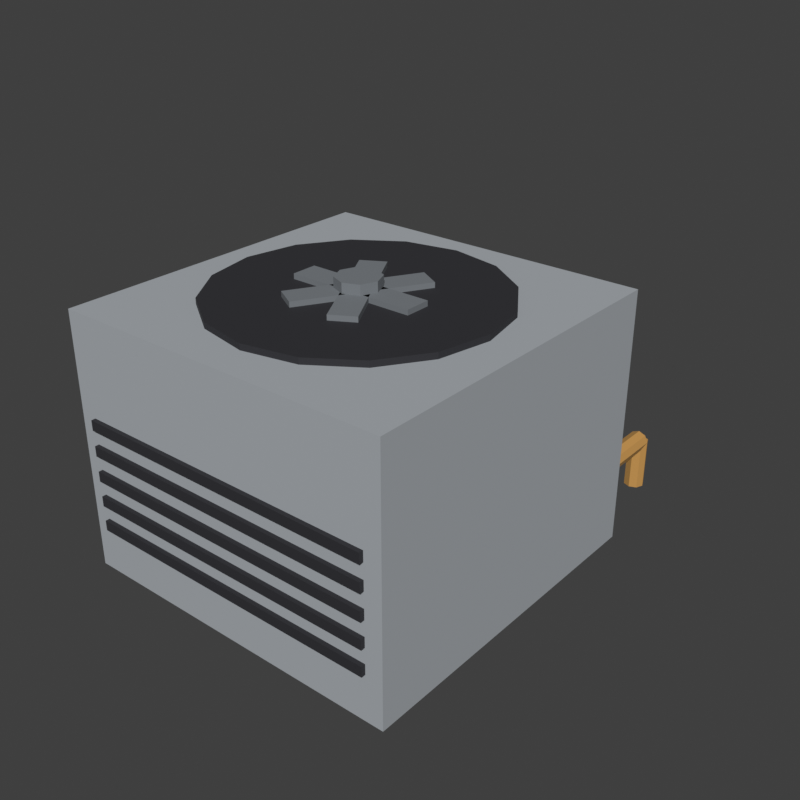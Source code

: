 # Source: ACUnit.blend  (saved by Blender 5.2.45; exported with 4.5.12 LTS)
import bpy
from mathutils import Matrix  # noqa: F401  (used for matrix-valued properties, if any)

bpy.ops.wm.read_factory_settings(use_empty=True)
scene = bpy.context.scene
scene.name = 'Scene'

# ---- materials (node trees are filled in below, after node groups)
mat_acunit_fan = bpy.data.materials.new('ACUnit_Fan')
mat_acunit_fan.diffuse_color = (0.1878, 0.2051, 0.2232, 1.0)
mat_acunit_casing = bpy.data.materials.new('ACUnit_Casing')
mat_acunit_casing.diffuse_color = (0.402, 0.4287, 0.4564, 1.0)
mat_acunit_grille = bpy.data.materials.new('ACUnit_Grille')
mat_acunit_grille.diffuse_color = (0.02122, 0.02122, 0.02624, 1.0)
mat_acunit_pipes = bpy.data.materials.new('ACUnit_Pipes')
mat_acunit_pipes.diffuse_color = (0.5776, 0.305, 0.08022, 1.0)

# ---- material node trees
mat_acunit_fan.use_nodes = True; mat_acunit_fan.node_tree.nodes.clear()
_N = mat_acunit_fan.node_tree.nodes; _L = mat_acunit_fan.node_tree.links
n0 = _N.new('ShaderNodeBsdfPrincipled'); n0.name = 'Principled BSDF'; n0.location = (-200, 100)
n0.inputs[0].default_value = (0.1878, 0.2051, 0.2232, 1.0)
n0.inputs[2].default_value = 0.8
n0.inputs[10].default_value = 0.005
n1 = _N.new('ShaderNodeOutputMaterial'); n1.name = 'Material Output'; n1.location = (200, 100)
_L.new(n0.outputs[0], n1.inputs[0])
n1.is_active_output = True
mat_acunit_casing.use_nodes = True; mat_acunit_casing.node_tree.nodes.clear()
_N = mat_acunit_casing.node_tree.nodes; _L = mat_acunit_casing.node_tree.links
n0 = _N.new('ShaderNodeBsdfPrincipled'); n0.name = 'Principled BSDF'; n0.location = (-200, 100)
n0.inputs[0].default_value = (0.402, 0.4287, 0.4564, 1.0)
n0.inputs[2].default_value = 0.8
n0.inputs[10].default_value = 0.005
n1 = _N.new('ShaderNodeOutputMaterial'); n1.name = 'Material Output'; n1.location = (200, 100)
_L.new(n0.outputs[0], n1.inputs[0])
n1.is_active_output = True
mat_acunit_grille.use_nodes = True; mat_acunit_grille.node_tree.nodes.clear()
_N = mat_acunit_grille.node_tree.nodes; _L = mat_acunit_grille.node_tree.links
n0 = _N.new('ShaderNodeBsdfPrincipled'); n0.name = 'Principled BSDF'; n0.location = (-200, 100)
n0.inputs[0].default_value = (0.02122, 0.02122, 0.02624, 1.0)
n0.inputs[2].default_value = 0.8
n0.inputs[10].default_value = 0.005
n1 = _N.new('ShaderNodeOutputMaterial'); n1.name = 'Material Output'; n1.location = (200, 100)
_L.new(n0.outputs[0], n1.inputs[0])
n1.is_active_output = True
mat_acunit_pipes.use_nodes = True; mat_acunit_pipes.node_tree.nodes.clear()
_N = mat_acunit_pipes.node_tree.nodes; _L = mat_acunit_pipes.node_tree.links
n0 = _N.new('ShaderNodeBsdfPrincipled'); n0.name = 'Principled BSDF'; n0.location = (-200, 100)
n0.inputs[0].default_value = (0.5776, 0.305, 0.08022, 1.0)
n0.inputs[2].default_value = 0.8
n0.inputs[10].default_value = 0.005
n1 = _N.new('ShaderNodeOutputMaterial'); n1.name = 'Material Output'; n1.location = (200, 100)
_L.new(n0.outputs[0], n1.inputs[0])
n1.is_active_output = True

# ---- world
world_sky = bpy.data.worlds.new('Sky'); scene.world = world_sky
world_sky.use_nodes = True; world_sky.node_tree.nodes.clear()
_N = world_sky.node_tree.nodes; _L = world_sky.node_tree.links
n0 = _N.new('ShaderNodeBackground'); n0.name = 'Background'; n0.location = (-200, 100)
n0.inputs[0].default_value = (0.05, 0.05, 0.05, 1.0)
n1 = _N.new('ShaderNodeOutputWorld'); n1.name = 'World Output'; n1.location = (200, 100)
_L.new(n0.outputs[0], n1.inputs[0])
n1.is_active_output = True
world_sky.color = (0.45, 0.65, 0.9)

# ---- meshes
me_fan = bpy.data.meshes.new('Fan')
me_fan.from_pydata([(-0.75, -0.15, 3.07), (-0.75, -0.15, 3.13), (-0.75, 0.15, 3.07), (-0.75, 0.15, 3.13), (0.75, -0.15, 3.07), (0.75, -0.15, 3.13), (0.75, 0.15, 3.07), (0.75, 0.15, 3.13), (-0.2451, -0.7245, 3.07), (-0.2451, -0.7245, 3.13), (-0.5049, -0.5745, 3.07), (-0.5049, -0.5745, 3.13), (0.5049, 0.5745, 3.07), (0.5049, 0.5745, 3.13), (0.2451, 0.7245, 3.07), (0.2451, 0.7245, 3.13), (0.5049, -0.5745, 3.07), (0.5049, -0.5745, 3.13), (0.2451, -0.7245, 3.07), (0.2451, -0.7245, 3.13), (-0.2451, 0.7245, 3.07), (-0.2451, 0.7245, 3.13), (-0.5049, 0.5745, 3.07), (-0.5049, 0.5745, 3.13), (0.0, 0.25, 2.995), (0.0, 0.25, 3.245), (0.1768, 0.1768, 2.995), (0.1768, 0.1768, 3.245), (0.25, 0.0, 2.995), (0.25, 0.0, 3.245), (0.1768, -0.1768, 2.995), (0.1768, -0.1768, 3.245), (0.0, -0.25, 2.995), (0.0, -0.25, 3.245), (-0.1768, -0.1768, 2.995), (-0.1768, -0.1768, 3.245), (-0.25, 0.0, 2.995), (-0.25, 0.0, 3.245), (-0.1768, 0.1768, 2.995), (-0.1768, 0.1768, 3.245)], [], [(0, 1, 3, 2), (2, 3, 7, 6), (6, 7, 5, 4), (4, 5, 1, 0), (2, 6, 4, 0), (7, 3, 1, 5), (8, 9, 11, 10), (10, 11, 15, 14), (14, 15, 13, 12), (12, 13, 9, 8), (10, 14, 12, 8), (15, 11, 9, 13), (16, 17, 19, 18), (18, 19, 23, 22), (22, 23, 21, 20), (20, 21, 17, 16), (18, 22, 20, 16), (23, 19, 17, 21), (24, 25, 27, 26), (26, 27, 29, 28), (28, 29, 31, 30), (30, 31, 33, 32), (32, 33, 35, 34), (34, 35, 37, 36), (27, 25, 39, 37, 35, 33, 31, 29), (36, 37, 39, 38), (38, 39, 25, 24), (24, 26, 28, 30, 32, 34, 36, 38)])
_uv = me_fan.uv_layers.new(name='UVMap')
_uv.uv.foreach_set('vector', [0.375, 0.0, 0.625, 0.0, 0.625, 0.25, 0.375, 0.25, 0.375, 0.25, 0.625, 0.25, 0.625, 0.5, 0.375, 0.5, 0.375, 0.5, 0.625, 0.5, 0.625, 0.75, 0.375, 0.75, 0.375, 0.75, 0.625, 0.75, 0.625, 1.0, 0.375, 1.0, 0.125, 0.5, 0.375, 0.5, 0.375, 0.75, 0.125, 0.75, 0.625, 0.5, 0.875, 0.5, 0.875, 0.75, 0.625, 0.75, 0.375, 0.0, 0.625, 0.0, 0.625, 0.25, 0.375, 0.25, 0.375, 0.25, 0.625, 0.25, 0.625, 0.5, 0.375, 0.5, 0.375, 0.5, 0.625, 0.5, 0.625, 0.75, 0.375, 0.75, 0.375, 0.75, 0.625, 0.75, 0.625, 1.0, 0.375, 1.0, 0.125, 0.5, 0.375, 0.5, 0.375, 0.75, 0.125, 0.75, 0.625, 0.5, 0.875, 0.5, 0.875, 0.75, 0.625, 0.75, 0.375, 0.0, 0.625, 0.0, 0.625, 0.25, 0.375, 0.25, 0.375, 0.25, 0.625, 0.25, 0.625, 0.5, 0.375, 0.5, 0.375, 0.5, 0.625, 0.5, 0.625, 0.75, 0.375, 0.75, 0.375, 0.75, 0.625, 0.75, 0.625, 1.0, 0.375, 1.0, 0.125, 0.5, 0.375, 0.5, 0.375, 0.75, 0.125, 0.75, 0.625, 0.5, 0.875, 0.5, 0.875, 0.75, 0.625, 0.75, 1.0, 0.5, 1.0, 1.0, 0.875, 1.0, 0.875, 0.5, 0.875, 0.5, 0.875, 1.0, 0.75, 1.0, 0.75, 0.5, 0.75, 0.5, 0.75, 1.0, 0.625, 1.0, 0.625, 0.5, 0.625, 0.5, 0.625, 1.0, 0.5, 1.0, 0.5, 0.5, 0.5, 0.5, 0.5, 1.0, 0.375, 1.0, 0.375, 0.5, 0.375, 0.5, 0.375, 1.0, 0.25, 1.0, 0.25, 0.5, 0.4197, 0.4197, 0.25, 0.49, 0.08029, 0.4197, 0.01, 0.25, 0.08029, 0.08029, 0.25, 0.01, 0.4197, 0.08029, 0.49, 0.25, 0.25, 0.5, 0.25, 1.0, 0.125, 1.0, 0.125, 0.5, 0.125, 0.5, 0.125, 1.0, 0.0, 1.0, 0.0, 0.5, 0.75, 0.49, 0.9197, 0.4197, 0.99, 0.25, 0.9197, 0.08029, 0.75, 0.01, 0.5803, 0.08029, 0.51, 0.25, 0.5803, 0.4197])
me_fan.materials.append(mat_acunit_fan)
me_fan.update()
me_casing = bpy.data.meshes.new('Casing')
me_casing.from_pydata([(-2.0, -2.0, 0.0), (-2.0, -2.0, 3.0), (-2.0, 2.0, 0.0), (-2.0, 2.0, 3.0), (2.0, -2.0, 0.0), (2.0, -2.0, 3.0), (2.0, 2.0, 0.0), (2.0, 2.0, 3.0)], [], [(0, 1, 3, 2), (2, 3, 7, 6), (6, 7, 5, 4), (4, 5, 1, 0), (2, 6, 4, 0), (7, 3, 1, 5)])
_uv = me_casing.uv_layers.new(name='UVMap')
_uv.uv.foreach_set('vector', [0.375, 0.0, 0.625, 0.0, 0.625, 0.25, 0.375, 0.25, 0.375, 0.25, 0.625, 0.25, 0.625, 0.5, 0.375, 0.5, 0.375, 0.5, 0.625, 0.5, 0.625, 0.75, 0.375, 0.75, 0.375, 0.75, 0.625, 0.75, 0.625, 1.0, 0.375, 1.0, 0.125, 0.5, 0.375, 0.5, 0.375, 0.75, 0.125, 0.75, 0.625, 0.5, 0.875, 0.5, 0.875, 0.75, 0.625, 0.75])
me_casing.materials.append(mat_acunit_casing)
me_casing.update()
me_grille = bpy.data.meshes.new('Grille')
me_grille.from_pydata([(0.0, 1.6, 2.97), (0.0, 1.6, 3.07), (0.6123, 1.478, 2.97), (0.6123, 1.478, 3.07), (1.131, 1.131, 2.97), (1.131, 1.131, 3.07), (1.478, 0.6123, 2.97), (1.478, 0.6123, 3.07), (1.6, 0.0, 2.97), (1.6, 0.0, 3.07), (1.478, -0.6123, 2.97), (1.478, -0.6123, 3.07), (1.131, -1.131, 2.97), (1.131, -1.131, 3.07), (0.6123, -1.478, 2.97), (0.6123, -1.478, 3.07), (0.0, -1.6, 2.97), (0.0, -1.6, 3.07), (-0.6123, -1.478, 2.97), (-0.6123, -1.478, 3.07), (-1.131, -1.131, 2.97), (-1.131, -1.131, 3.07), (-1.478, -0.6123, 2.97), (-1.478, -0.6123, 3.07), (-1.6, 0.0, 2.97), (-1.6, 0.0, 3.07), (-1.478, 0.6123, 2.97), (-1.478, 0.6123, 3.07), (-1.131, 1.131, 2.97), (-1.131, 1.131, 3.07), (-0.6123, 1.478, 2.97), (-0.6123, 1.478, 3.07), (-1.8, -2.05, 0.54), (-1.8, -2.05, 0.66), (-1.8, -1.99, 0.54), (-1.8, -1.99, 0.66), (1.8, -2.05, 0.54), (1.8, -2.05, 0.66), (1.8, -1.99, 0.54), (1.8, -1.99, 0.66), (-1.8, -2.05, 0.84), (-1.8, -2.05, 0.96), (-1.8, -1.99, 0.84), (-1.8, -1.99, 0.96), (1.8, -2.05, 0.84), (1.8, -2.05, 0.96), (1.8, -1.99, 0.84), (1.8, -1.99, 0.96), (-1.8, -2.05, 1.14), (-1.8, -2.05, 1.26), (-1.8, -1.99, 1.14), (-1.8, -1.99, 1.26), (1.8, -2.05, 1.14), (1.8, -2.05, 1.26), (1.8, -1.99, 1.14), (1.8, -1.99, 1.26), (-1.8, -2.05, 1.44), (-1.8, -2.05, 1.56), (-1.8, -1.99, 1.44), (-1.8, -1.99, 1.56), (1.8, -2.05, 1.44), (1.8, -2.05, 1.56), (1.8, -1.99, 1.44), (1.8, -1.99, 1.56), (-1.8, -2.05, 1.74), (-1.8, -2.05, 1.86), (-1.8, -1.99, 1.74), (-1.8, -1.99, 1.86), (1.8, -2.05, 1.74), (1.8, -2.05, 1.86), (1.8, -1.99, 1.74), (1.8, -1.99, 1.86)], [], [(0, 1, 3, 2), (2, 3, 5, 4), (4, 5, 7, 6), (6, 7, 9, 8), (8, 9, 11, 10), (10, 11, 13, 12), (12, 13, 15, 14), (14, 15, 17, 16), (16, 17, 19, 18), (18, 19, 21, 20), (20, 21, 23, 22), (22, 23, 25, 24), (24, 25, 27, 26), (26, 27, 29, 28), (3, 1, 31, 29, 27, 25, 23, 21, 19, 17, 15, 13, 11, 9, 7, 5), (28, 29, 31, 30), (30, 31, 1, 0), (0, 2, 4, 6, 8, 10, 12, 14, 16, 18, 20, 22, 24, 26, 28, 30), (32, 33, 35, 34), (34, 35, 39, 38), (38, 39, 37, 36), (36, 37, 33, 32), (34, 38, 36, 32), (39, 35, 33, 37), (40, 41, 43, 42), (42, 43, 47, 46), (46, 47, 45, 44), (44, 45, 41, 40), (42, 46, 44, 40), (47, 43, 41, 45), (48, 49, 51, 50), (50, 51, 55, 54), (54, 55, 53, 52), (52, 53, 49, 48), (50, 54, 52, 48), (55, 51, 49, 53), (56, 57, 59, 58), (58, 59, 63, 62), (62, 63, 61, 60), (60, 61, 57, 56), (58, 62, 60, 56), (63, 59, 57, 61), (64, 65, 67, 66), (66, 67, 71, 70), (70, 71, 69, 68), (68, 69, 65, 64), (66, 70, 68, 64), (71, 67, 65, 69)])
_uv = me_grille.uv_layers.new(name='UVMap')
_uv.uv.foreach_set('vector', [1.0, 0.5, 1.0, 1.0, 0.9375, 1.0, 0.9375, 0.5, 0.9375, 0.5, 0.9375, 1.0, 0.875, 1.0, 0.875, 0.5, 0.875, 0.5, 0.875, 1.0, 0.8125, 1.0, 0.8125, 0.5, 0.8125, 0.5, 0.8125, 1.0, 0.75, 1.0, 0.75, 0.5, 0.75, 0.5, 0.75, 1.0, 0.6875, 1.0, 0.6875, 0.5, 0.6875, 0.5, 0.6875, 1.0, 0.625, 1.0, 0.625, 0.5, 0.625, 0.5, 0.625, 1.0, 0.5625, 1.0, 0.5625, 0.5, 0.5625, 0.5, 0.5625, 1.0, 0.5, 1.0, 0.5, 0.5, 0.5, 0.5, 0.5, 1.0, 0.4375, 1.0, 0.4375, 0.5, 0.4375, 0.5, 0.4375, 1.0, 0.375, 1.0, 0.375, 0.5, 0.375, 0.5, 0.375, 1.0, 0.3125, 1.0, 0.3125, 0.5, 0.3125, 0.5, 0.3125, 1.0, 0.25, 1.0, 0.25, 0.5, 0.25, 0.5, 0.25, 1.0, 0.1875, 1.0, 0.1875, 0.5, 0.1875, 0.5, 0.1875, 1.0, 0.125, 1.0, 0.125, 0.5, 0.3418, 0.4717, 0.25, 0.49, 0.1582, 0.4717, 0.08029, 0.4197, 0.02827, 0.3418, 0.01, 0.25, 0.02827, 0.1582, 0.08029, 0.08029, 0.1582, 0.02827, 0.25, 0.01, 0.3418, 0.02827, 0.4197, 0.08029, 0.4717, 0.1582, 0.49, 0.25, 0.4717, 0.3418, 0.4197, 0.4197, 0.125, 0.5, 0.125, 1.0, 0.0625, 1.0, 0.0625, 0.5, 0.0625, 0.5, 0.0625, 1.0, 0.0, 1.0, 0.0, 0.5, 0.75, 0.49, 0.8418, 0.4717, 0.9197, 0.4197, 0.9717, 0.3418, 0.99, 0.25, 0.9717, 0.1582, 0.9197, 0.08029, 0.8418, 0.02827, 0.75, 0.01, 0.6582, 0.02827, 0.5803, 0.08029, 0.5283, 0.1582, 0.51, 0.25, 0.5283, 0.3418, 0.5803, 0.4197, 0.6582, 0.4717, 0.375, 0.0, 0.625, 0.0, 0.625, 0.25, 0.375, 0.25, 0.375, 0.25, 0.625, 0.25, 0.625, 0.5, 0.375, 0.5, 0.375, 0.5, 0.625, 0.5, 0.625, 0.75, 0.375, 0.75, 0.375, 0.75, 0.625, 0.75, 0.625, 1.0, 0.375, 1.0, 0.125, 0.5, 0.375, 0.5, 0.375, 0.75, 0.125, 0.75, 0.625, 0.5, 0.875, 0.5, 0.875, 0.75, 0.625, 0.75, 0.375, 0.0, 0.625, 0.0, 0.625, 0.25, 0.375, 0.25, 0.375, 0.25, 0.625, 0.25, 0.625, 0.5, 0.375, 0.5, 0.375, 0.5, 0.625, 0.5, 0.625, 0.75, 0.375, 0.75, 0.375, 0.75, 0.625, 0.75, 0.625, 1.0, 0.375, 1.0, 0.125, 0.5, 0.375, 0.5, 0.375, 0.75, 0.125, 0.75, 0.625, 0.5, 0.875, 0.5, 0.875, 0.75, 0.625, 0.75, 0.375, 0.0, 0.625, 0.0, 0.625, 0.25, 0.375, 0.25, 0.375, 0.25, 0.625, 0.25, 0.625, 0.5, 0.375, 0.5, 0.375, 0.5, 0.625, 0.5, 0.625, 0.75, 0.375, 0.75, 0.375, 0.75, 0.625, 0.75, 0.625, 1.0, 0.375, 1.0, 0.125, 0.5, 0.375, 0.5, 0.375, 0.75, 0.125, 0.75, 0.625, 0.5, 0.875, 0.5, 0.875, 0.75, 0.625, 0.75, 0.375, 0.0, 0.625, 0.0, 0.625, 0.25, 0.375, 0.25, 0.375, 0.25, 0.625, 0.25, 0.625, 0.5, 0.375, 0.5, 0.375, 0.5, 0.625, 0.5, 0.625, 0.75, 0.375, 0.75, 0.375, 0.75, 0.625, 0.75, 0.625, 1.0, 0.375, 1.0, 0.125, 0.5, 0.375, 0.5, 0.375, 0.75, 0.125, 0.75, 0.625, 0.5, 0.875, 0.5, 0.875, 0.75, 0.625, 0.75, 0.375, 0.0, 0.625, 0.0, 0.625, 0.25, 0.375, 0.25, 0.375, 0.25, 0.625, 0.25, 0.625, 0.5, 0.375, 0.5, 0.375, 0.5, 0.625, 0.5, 0.625, 0.75, 0.375, 0.75, 0.375, 0.75, 0.625, 0.75, 0.625, 1.0, 0.375, 1.0, 0.125, 0.5, 0.375, 0.5, 0.375, 0.75, 0.125, 0.75, 0.625, 0.5, 0.875, 0.5, 0.875, 0.75, 0.625, 0.75])
me_grille.materials.append(mat_acunit_grille)
me_grille.update()
me_pipes = bpy.data.meshes.new('Pipes')
me_pipes.from_pydata([(1.6, 2.0, 0.48), (1.6, 3.2, 0.48), (1.685, 2.0, 0.5151), (1.685, 3.2, 0.5151), (1.72, 2.0, 0.6), (1.72, 3.2, 0.6), (1.685, 2.0, 0.6849), (1.685, 3.2, 0.6849), (1.6, 2.0, 0.72), (1.6, 3.2, 0.72), (1.515, 2.0, 0.6849), (1.515, 3.2, 0.6849), (1.48, 2.0, 0.6), (1.48, 3.2, 0.6), (1.515, 2.0, 0.5151), (1.515, 3.2, 0.5151), (1.72, 3.2, 0.6), (1.72, 3.2, -5.96e-08), (1.685, 3.285, 0.6), (1.685, 3.285, -5.96e-08), (1.6, 3.32, 0.6), (1.6, 3.32, -5.96e-08), (1.515, 3.285, 0.6), (1.515, 3.285, -5.96e-08), (1.48, 3.2, 0.6), (1.48, 3.2, -5.96e-08), (1.515, 3.115, 0.6), (1.515, 3.115, -5.96e-08), (1.6, 3.08, 0.6), (1.6, 3.08, -5.96e-08), (1.685, 3.115, 0.6), (1.685, 3.115, -5.96e-08)], [], [(0, 1, 3, 2), (2, 3, 5, 4), (4, 5, 7, 6), (6, 7, 9, 8), (8, 9, 11, 10), (10, 11, 13, 12), (3, 1, 15, 13, 11, 9, 7, 5), (12, 13, 15, 14), (14, 15, 1, 0), (0, 2, 4, 6, 8, 10, 12, 14), (16, 17, 19, 18), (18, 19, 21, 20), (20, 21, 23, 22), (22, 23, 25, 24), (24, 25, 27, 26), (26, 27, 29, 28), (19, 17, 31, 29, 27, 25, 23, 21), (28, 29, 31, 30), (30, 31, 17, 16), (16, 18, 20, 22, 24, 26, 28, 30)])
_uv = me_pipes.uv_layers.new(name='UVMap')
_uv.uv.foreach_set('vector', [1.0, 0.5, 1.0, 1.0, 0.875, 1.0, 0.875, 0.5, 0.875, 0.5, 0.875, 1.0, 0.75, 1.0, 0.75, 0.5, 0.75, 0.5, 0.75, 1.0, 0.625, 1.0, 0.625, 0.5, 0.625, 0.5, 0.625, 1.0, 0.5, 1.0, 0.5, 0.5, 0.5, 0.5, 0.5, 1.0, 0.375, 1.0, 0.375, 0.5, 0.375, 0.5, 0.375, 1.0, 0.25, 1.0, 0.25, 0.5, 0.4197, 0.4197, 0.25, 0.49, 0.08029, 0.4197, 0.01, 0.25, 0.08029, 0.08029, 0.25, 0.01, 0.4197, 0.08029, 0.49, 0.25, 0.25, 0.5, 0.25, 1.0, 0.125, 1.0, 0.125, 0.5, 0.125, 0.5, 0.125, 1.0, 0.0, 1.0, 0.0, 0.5, 0.75, 0.49, 0.9197, 0.4197, 0.99, 0.25, 0.9197, 0.08029, 0.75, 0.01, 0.5803, 0.08029, 0.51, 0.25, 0.5803, 0.4197, 1.0, 0.5, 1.0, 1.0, 0.875, 1.0, 0.875, 0.5, 0.875, 0.5, 0.875, 1.0, 0.75, 1.0, 0.75, 0.5, 0.75, 0.5, 0.75, 1.0, 0.625, 1.0, 0.625, 0.5, 0.625, 0.5, 0.625, 1.0, 0.5, 1.0, 0.5, 0.5, 0.5, 0.5, 0.5, 1.0, 0.375, 1.0, 0.375, 0.5, 0.375, 0.5, 0.375, 1.0, 0.25, 1.0, 0.25, 0.5, 0.4197, 0.4197, 0.25, 0.49, 0.08029, 0.4197, 0.01, 0.25, 0.08029, 0.08029, 0.25, 0.01, 0.4197, 0.08029, 0.49, 0.25, 0.25, 0.5, 0.25, 1.0, 0.125, 1.0, 0.125, 0.5, 0.125, 0.5, 0.125, 1.0, 0.0, 1.0, 0.0, 0.5, 0.75, 0.49, 0.9197, 0.4197, 0.99, 0.25, 0.9197, 0.08029, 0.75, 0.01, 0.5803, 0.08029, 0.51, 0.25, 0.5803, 0.4197])
me_pipes.materials.append(mat_acunit_pipes)
me_pipes.update()

# ---- objects
ob_fan = bpy.data.objects.new('Fan', me_fan)
ob_casing = bpy.data.objects.new('Casing', me_casing)
ob_grille = bpy.data.objects.new('Grille', me_grille)
ob_pipes = bpy.data.objects.new('Pipes', me_pipes)

# ---- transforms, parenting, visibility, modifiers, constraints
ob_fan.location = (0.0, 0.0, 0.0)
ob_casing.location = (0.0, 0.0, 0.0)
ob_grille.location = (0.0, 0.0, 0.0)
ob_pipes.location = (0.0, 0.0, 0.0)
ob_pipes.rotation_mode = 'QUATERNION'
ob_pipes.rotation_quaternion = (1.0, 0.0, 0.0, 0.0)

# ---- collection membership
scene.collection.objects.link(ob_fan)
scene.collection.objects.link(ob_casing)
scene.collection.objects.link(ob_grille)
scene.collection.objects.link(ob_pipes)

# ---- scene / render settings (as saved in the file)
scene.frame_start = 1; scene.frame_end = 250; scene.frame_set(1)
scene.render.engine = 'BLENDER_WORKBENCH'
scene.render.resolution_x = 800
scene.render.resolution_y = 800
scene.render.bake_bias = 0.0
scene.render.bake_samples = 0
scene.render.compositor_device = 'GPU'
scene.eevee.use_volume_custom_range = False
scene.eevee.fast_gi_thickness_near = 0.1
scene.eevee.fast_gi_thickness_far = 0.0
scene.eevee.ray_tracing_options.screen_trace_thickness = 0.1
scene.view_settings.view_transform = 'Standard'
bpy.context.view_layer.update()

# ---- added for rendering (the .blend has no active camera and no usable light): camera, sun
cam_auto = bpy.data.cameras.new('AutoCamera')
cam_auto.lens = 50.0
cam_auto.sensor_width = 36.0
cam_auto.clip_end = 1000.0
ob_auto_camera = bpy.data.objects.new('AutoCamera', cam_auto)
scene.collection.objects.link(ob_auto_camera)
ob_auto_camera.location = (6.8845, -7.6264, 7.1301)
ob_auto_camera.rotation_euler = (1.09748, -7.21219e-08, 0.694738)
scene.camera = ob_auto_camera
light_auto_sun = bpy.data.lights.new('AutoSun', 'SUN')
light_auto_sun.energy = 3.0
light_auto_sun.angle = 0.0523599
ob_auto_sun = bpy.data.objects.new('AutoSun', light_auto_sun)
scene.collection.objects.link(ob_auto_sun)
ob_auto_sun.rotation_euler = (0.872665, 0.174533, 0.523599)
bpy.context.view_layer.update()
